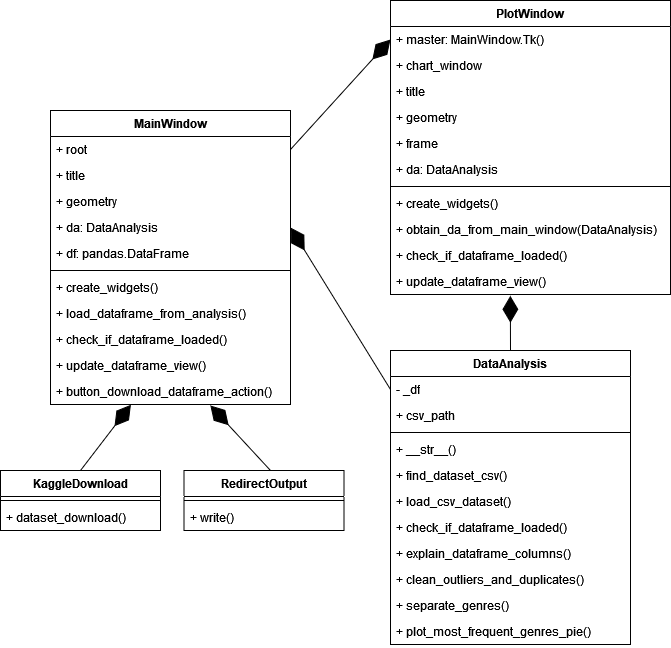

The diagram above was exported from draw.io. Its source (the exported page's mxGraphModel, read from the mxfile embedded in the PNG):
<mxGraphModel dx="1154" dy="514" grid="1" gridSize="10" guides="1" tooltips="1" connect="1" arrows="1" fold="1" page="1" pageScale="1" pageWidth="827" pageHeight="1169" math="0" shadow="0">
  <root>
    <mxCell id="0" />
    <mxCell id="1" parent="0" />
    <mxCell id="rOwRYGF0gIoP230uf601-12" value="MainWindow" style="swimlane;fontStyle=1;align=center;verticalAlign=top;childLayout=stackLayout;horizontal=1;startSize=26;horizontalStack=0;resizeParent=1;resizeParentMax=0;resizeLast=0;collapsible=1;marginBottom=0;whiteSpace=wrap;html=1;" vertex="1" parent="1">
      <mxGeometry x="120" y="170" width="240" height="294" as="geometry" />
    </mxCell>
    <mxCell id="rOwRYGF0gIoP230uf601-13" value="+ root" style="text;strokeColor=none;fillColor=none;align=left;verticalAlign=top;spacingLeft=4;spacingRight=4;overflow=hidden;rotatable=0;points=[[0,0.5],[1,0.5]];portConstraint=eastwest;whiteSpace=wrap;html=1;" vertex="1" parent="rOwRYGF0gIoP230uf601-12">
      <mxGeometry y="26" width="240" height="26" as="geometry" />
    </mxCell>
    <mxCell id="rOwRYGF0gIoP230uf601-7" value="+ title" style="text;strokeColor=none;fillColor=none;align=left;verticalAlign=top;spacingLeft=4;spacingRight=4;overflow=hidden;rotatable=0;points=[[0,0.5],[1,0.5]];portConstraint=eastwest;whiteSpace=wrap;html=1;" vertex="1" parent="rOwRYGF0gIoP230uf601-12">
      <mxGeometry y="52" width="240" height="26" as="geometry" />
    </mxCell>
    <mxCell id="rOwRYGF0gIoP230uf601-8" value="&lt;div&gt;+ geometry&lt;/div&gt;" style="text;strokeColor=none;fillColor=none;align=left;verticalAlign=top;spacingLeft=4;spacingRight=4;overflow=hidden;rotatable=0;points=[[0,0.5],[1,0.5]];portConstraint=eastwest;whiteSpace=wrap;html=1;" vertex="1" parent="rOwRYGF0gIoP230uf601-12">
      <mxGeometry y="78" width="240" height="26" as="geometry" />
    </mxCell>
    <mxCell id="rOwRYGF0gIoP230uf601-10" value="&lt;div&gt;+ da: DataAnalysis&lt;br&gt;&lt;/div&gt;" style="text;strokeColor=none;fillColor=none;align=left;verticalAlign=top;spacingLeft=4;spacingRight=4;overflow=hidden;rotatable=0;points=[[0,0.5],[1,0.5]];portConstraint=eastwest;whiteSpace=wrap;html=1;" vertex="1" parent="rOwRYGF0gIoP230uf601-12">
      <mxGeometry y="104" width="240" height="26" as="geometry" />
    </mxCell>
    <mxCell id="rOwRYGF0gIoP230uf601-11" value="+ df: pandas.DataFrame" style="text;strokeColor=none;fillColor=none;align=left;verticalAlign=top;spacingLeft=4;spacingRight=4;overflow=hidden;rotatable=0;points=[[0,0.5],[1,0.5]];portConstraint=eastwest;whiteSpace=wrap;html=1;" vertex="1" parent="rOwRYGF0gIoP230uf601-12">
      <mxGeometry y="130" width="240" height="26" as="geometry" />
    </mxCell>
    <mxCell id="rOwRYGF0gIoP230uf601-14" value="" style="line;strokeWidth=1;fillColor=none;align=left;verticalAlign=middle;spacingTop=-1;spacingLeft=3;spacingRight=3;rotatable=0;labelPosition=right;points=[];portConstraint=eastwest;strokeColor=inherit;" vertex="1" parent="rOwRYGF0gIoP230uf601-12">
      <mxGeometry y="156" width="240" height="8" as="geometry" />
    </mxCell>
    <mxCell id="rOwRYGF0gIoP230uf601-15" value="+ create_widgets()" style="text;strokeColor=none;fillColor=none;align=left;verticalAlign=top;spacingLeft=4;spacingRight=4;overflow=hidden;rotatable=0;points=[[0,0.5],[1,0.5]];portConstraint=eastwest;whiteSpace=wrap;html=1;" vertex="1" parent="rOwRYGF0gIoP230uf601-12">
      <mxGeometry y="164" width="240" height="26" as="geometry" />
    </mxCell>
    <mxCell id="rOwRYGF0gIoP230uf601-16" value="+ load_dataframe_from_analysis()" style="text;strokeColor=none;fillColor=none;align=left;verticalAlign=top;spacingLeft=4;spacingRight=4;overflow=hidden;rotatable=0;points=[[0,0.5],[1,0.5]];portConstraint=eastwest;whiteSpace=wrap;html=1;" vertex="1" parent="rOwRYGF0gIoP230uf601-12">
      <mxGeometry y="190" width="240" height="26" as="geometry" />
    </mxCell>
    <mxCell id="rOwRYGF0gIoP230uf601-17" value="&lt;div&gt;+ check_if_dataframe_loaded()&lt;/div&gt;" style="text;strokeColor=none;fillColor=none;align=left;verticalAlign=top;spacingLeft=4;spacingRight=4;overflow=hidden;rotatable=0;points=[[0,0.5],[1,0.5]];portConstraint=eastwest;whiteSpace=wrap;html=1;" vertex="1" parent="rOwRYGF0gIoP230uf601-12">
      <mxGeometry y="216" width="240" height="26" as="geometry" />
    </mxCell>
    <mxCell id="rOwRYGF0gIoP230uf601-19" value="+ update_dataframe_view()" style="text;strokeColor=none;fillColor=none;align=left;verticalAlign=top;spacingLeft=4;spacingRight=4;overflow=hidden;rotatable=0;points=[[0,0.5],[1,0.5]];portConstraint=eastwest;whiteSpace=wrap;html=1;" vertex="1" parent="rOwRYGF0gIoP230uf601-12">
      <mxGeometry y="242" width="240" height="26" as="geometry" />
    </mxCell>
    <mxCell id="rOwRYGF0gIoP230uf601-64" value="+ button_download_dataframe_action()" style="text;strokeColor=none;fillColor=none;align=left;verticalAlign=top;spacingLeft=4;spacingRight=4;overflow=hidden;rotatable=0;points=[[0,0.5],[1,0.5]];portConstraint=eastwest;whiteSpace=wrap;html=1;" vertex="1" parent="rOwRYGF0gIoP230uf601-12">
      <mxGeometry y="268" width="240" height="26" as="geometry" />
    </mxCell>
    <mxCell id="rOwRYGF0gIoP230uf601-20" value="RedirectOutput" style="swimlane;fontStyle=1;align=center;verticalAlign=top;childLayout=stackLayout;horizontal=1;startSize=26;horizontalStack=0;resizeParent=1;resizeParentMax=0;resizeLast=0;collapsible=1;marginBottom=0;whiteSpace=wrap;html=1;" vertex="1" parent="1">
      <mxGeometry x="253.5" y="530" width="160" height="60" as="geometry" />
    </mxCell>
    <mxCell id="rOwRYGF0gIoP230uf601-22" value="" style="line;strokeWidth=1;fillColor=none;align=left;verticalAlign=middle;spacingTop=-1;spacingLeft=3;spacingRight=3;rotatable=0;labelPosition=right;points=[];portConstraint=eastwest;strokeColor=inherit;" vertex="1" parent="rOwRYGF0gIoP230uf601-20">
      <mxGeometry y="26" width="160" height="8" as="geometry" />
    </mxCell>
    <mxCell id="rOwRYGF0gIoP230uf601-23" value="+ write()" style="text;strokeColor=none;fillColor=none;align=left;verticalAlign=top;spacingLeft=4;spacingRight=4;overflow=hidden;rotatable=0;points=[[0,0.5],[1,0.5]];portConstraint=eastwest;whiteSpace=wrap;html=1;" vertex="1" parent="rOwRYGF0gIoP230uf601-20">
      <mxGeometry y="34" width="160" height="26" as="geometry" />
    </mxCell>
    <mxCell id="rOwRYGF0gIoP230uf601-35" value="PlotWindow" style="swimlane;fontStyle=1;align=center;verticalAlign=top;childLayout=stackLayout;horizontal=1;startSize=26;horizontalStack=0;resizeParent=1;resizeParentMax=0;resizeLast=0;collapsible=1;marginBottom=0;whiteSpace=wrap;html=1;" vertex="1" parent="1">
      <mxGeometry x="460" y="60" width="280" height="294" as="geometry" />
    </mxCell>
    <mxCell id="rOwRYGF0gIoP230uf601-36" value="+ master: MainWindow.Tk()" style="text;strokeColor=none;fillColor=none;align=left;verticalAlign=top;spacingLeft=4;spacingRight=4;overflow=hidden;rotatable=0;points=[[0,0.5],[1,0.5]];portConstraint=eastwest;whiteSpace=wrap;html=1;" vertex="1" parent="rOwRYGF0gIoP230uf601-35">
      <mxGeometry y="26" width="280" height="26" as="geometry" />
    </mxCell>
    <mxCell id="rOwRYGF0gIoP230uf601-37" value="+ chart_window" style="text;strokeColor=none;fillColor=none;align=left;verticalAlign=top;spacingLeft=4;spacingRight=4;overflow=hidden;rotatable=0;points=[[0,0.5],[1,0.5]];portConstraint=eastwest;whiteSpace=wrap;html=1;" vertex="1" parent="rOwRYGF0gIoP230uf601-35">
      <mxGeometry y="52" width="280" height="26" as="geometry" />
    </mxCell>
    <mxCell id="rOwRYGF0gIoP230uf601-47" value="+ title" style="text;strokeColor=none;fillColor=none;align=left;verticalAlign=top;spacingLeft=4;spacingRight=4;overflow=hidden;rotatable=0;points=[[0,0.5],[1,0.5]];portConstraint=eastwest;whiteSpace=wrap;html=1;" vertex="1" parent="rOwRYGF0gIoP230uf601-35">
      <mxGeometry y="78" width="280" height="26" as="geometry" />
    </mxCell>
    <mxCell id="rOwRYGF0gIoP230uf601-48" value="&lt;div&gt;+ geometry&lt;/div&gt;" style="text;strokeColor=none;fillColor=none;align=left;verticalAlign=top;spacingLeft=4;spacingRight=4;overflow=hidden;rotatable=0;points=[[0,0.5],[1,0.5]];portConstraint=eastwest;whiteSpace=wrap;html=1;" vertex="1" parent="rOwRYGF0gIoP230uf601-35">
      <mxGeometry y="104" width="280" height="26" as="geometry" />
    </mxCell>
    <mxCell id="rOwRYGF0gIoP230uf601-46" value="+ frame" style="text;strokeColor=none;fillColor=none;align=left;verticalAlign=top;spacingLeft=4;spacingRight=4;overflow=hidden;rotatable=0;points=[[0,0.5],[1,0.5]];portConstraint=eastwest;whiteSpace=wrap;html=1;" vertex="1" parent="rOwRYGF0gIoP230uf601-35">
      <mxGeometry y="130" width="280" height="26" as="geometry" />
    </mxCell>
    <mxCell id="rOwRYGF0gIoP230uf601-39" value="&lt;div&gt;+ da: DataAnalysis&lt;br&gt;&lt;/div&gt;" style="text;strokeColor=none;fillColor=none;align=left;verticalAlign=top;spacingLeft=4;spacingRight=4;overflow=hidden;rotatable=0;points=[[0,0.5],[1,0.5]];portConstraint=eastwest;whiteSpace=wrap;html=1;" vertex="1" parent="rOwRYGF0gIoP230uf601-35">
      <mxGeometry y="156" width="280" height="26" as="geometry" />
    </mxCell>
    <mxCell id="rOwRYGF0gIoP230uf601-41" value="" style="line;strokeWidth=1;fillColor=none;align=left;verticalAlign=middle;spacingTop=-1;spacingLeft=3;spacingRight=3;rotatable=0;labelPosition=right;points=[];portConstraint=eastwest;strokeColor=inherit;" vertex="1" parent="rOwRYGF0gIoP230uf601-35">
      <mxGeometry y="182" width="280" height="8" as="geometry" />
    </mxCell>
    <mxCell id="rOwRYGF0gIoP230uf601-42" value="+ create_widgets()" style="text;strokeColor=none;fillColor=none;align=left;verticalAlign=top;spacingLeft=4;spacingRight=4;overflow=hidden;rotatable=0;points=[[0,0.5],[1,0.5]];portConstraint=eastwest;whiteSpace=wrap;html=1;" vertex="1" parent="rOwRYGF0gIoP230uf601-35">
      <mxGeometry y="190" width="280" height="26" as="geometry" />
    </mxCell>
    <mxCell id="rOwRYGF0gIoP230uf601-43" value="+ obtain_da_from_main_window(DataAnalysis)" style="text;strokeColor=none;fillColor=none;align=left;verticalAlign=top;spacingLeft=4;spacingRight=4;overflow=hidden;rotatable=0;points=[[0,0.5],[1,0.5]];portConstraint=eastwest;whiteSpace=wrap;html=1;" vertex="1" parent="rOwRYGF0gIoP230uf601-35">
      <mxGeometry y="216" width="280" height="26" as="geometry" />
    </mxCell>
    <mxCell id="rOwRYGF0gIoP230uf601-44" value="&lt;div&gt;+ check_if_dataframe_loaded()&lt;/div&gt;" style="text;strokeColor=none;fillColor=none;align=left;verticalAlign=top;spacingLeft=4;spacingRight=4;overflow=hidden;rotatable=0;points=[[0,0.5],[1,0.5]];portConstraint=eastwest;whiteSpace=wrap;html=1;" vertex="1" parent="rOwRYGF0gIoP230uf601-35">
      <mxGeometry y="242" width="280" height="26" as="geometry" />
    </mxCell>
    <mxCell id="rOwRYGF0gIoP230uf601-45" value="+ update_dataframe_view()" style="text;strokeColor=none;fillColor=none;align=left;verticalAlign=top;spacingLeft=4;spacingRight=4;overflow=hidden;rotatable=0;points=[[0,0.5],[1,0.5]];portConstraint=eastwest;whiteSpace=wrap;html=1;" vertex="1" parent="rOwRYGF0gIoP230uf601-35">
      <mxGeometry y="268" width="280" height="26" as="geometry" />
    </mxCell>
    <mxCell id="rOwRYGF0gIoP230uf601-49" value="DataAnalysis" style="swimlane;fontStyle=1;align=center;verticalAlign=top;childLayout=stackLayout;horizontal=1;startSize=26;horizontalStack=0;resizeParent=1;resizeParentMax=0;resizeLast=0;collapsible=1;marginBottom=0;whiteSpace=wrap;html=1;" vertex="1" parent="1">
      <mxGeometry x="460" y="410" width="240" height="294" as="geometry" />
    </mxCell>
    <mxCell id="rOwRYGF0gIoP230uf601-53" value="- _df" style="text;strokeColor=none;fillColor=none;align=left;verticalAlign=top;spacingLeft=4;spacingRight=4;overflow=hidden;rotatable=0;points=[[0,0.5],[1,0.5]];portConstraint=eastwest;whiteSpace=wrap;html=1;" vertex="1" parent="rOwRYGF0gIoP230uf601-49">
      <mxGeometry y="26" width="240" height="26" as="geometry" />
    </mxCell>
    <mxCell id="rOwRYGF0gIoP230uf601-50" value="&lt;div&gt;+ csv_path&lt;/div&gt;" style="text;strokeColor=none;fillColor=none;align=left;verticalAlign=top;spacingLeft=4;spacingRight=4;overflow=hidden;rotatable=0;points=[[0,0.5],[1,0.5]];portConstraint=eastwest;whiteSpace=wrap;html=1;" vertex="1" parent="rOwRYGF0gIoP230uf601-49">
      <mxGeometry y="52" width="240" height="26" as="geometry" />
    </mxCell>
    <mxCell id="rOwRYGF0gIoP230uf601-51" value="" style="line;strokeWidth=1;fillColor=none;align=left;verticalAlign=middle;spacingTop=-1;spacingLeft=3;spacingRight=3;rotatable=0;labelPosition=right;points=[];portConstraint=eastwest;strokeColor=inherit;" vertex="1" parent="rOwRYGF0gIoP230uf601-49">
      <mxGeometry y="78" width="240" height="8" as="geometry" />
    </mxCell>
    <mxCell id="rOwRYGF0gIoP230uf601-52" value="&lt;div&gt;+ __str__()&lt;/div&gt;" style="text;strokeColor=none;fillColor=none;align=left;verticalAlign=top;spacingLeft=4;spacingRight=4;overflow=hidden;rotatable=0;points=[[0,0.5],[1,0.5]];portConstraint=eastwest;whiteSpace=wrap;html=1;" vertex="1" parent="rOwRYGF0gIoP230uf601-49">
      <mxGeometry y="86" width="240" height="26" as="geometry" />
    </mxCell>
    <mxCell id="rOwRYGF0gIoP230uf601-54" value="+ find_dataset_csv()" style="text;strokeColor=none;fillColor=none;align=left;verticalAlign=top;spacingLeft=4;spacingRight=4;overflow=hidden;rotatable=0;points=[[0,0.5],[1,0.5]];portConstraint=eastwest;whiteSpace=wrap;html=1;" vertex="1" parent="rOwRYGF0gIoP230uf601-49">
      <mxGeometry y="112" width="240" height="26" as="geometry" />
    </mxCell>
    <mxCell id="rOwRYGF0gIoP230uf601-55" value="+ load_csv_dataset()" style="text;strokeColor=none;fillColor=none;align=left;verticalAlign=top;spacingLeft=4;spacingRight=4;overflow=hidden;rotatable=0;points=[[0,0.5],[1,0.5]];portConstraint=eastwest;whiteSpace=wrap;html=1;" vertex="1" parent="rOwRYGF0gIoP230uf601-49">
      <mxGeometry y="138" width="240" height="26" as="geometry" />
    </mxCell>
    <mxCell id="rOwRYGF0gIoP230uf601-56" value="&lt;div&gt;+ check_if_dataframe_loaded()&lt;/div&gt;" style="text;strokeColor=none;fillColor=none;align=left;verticalAlign=top;spacingLeft=4;spacingRight=4;overflow=hidden;rotatable=0;points=[[0,0.5],[1,0.5]];portConstraint=eastwest;whiteSpace=wrap;html=1;" vertex="1" parent="rOwRYGF0gIoP230uf601-49">
      <mxGeometry y="164" width="240" height="26" as="geometry" />
    </mxCell>
    <mxCell id="rOwRYGF0gIoP230uf601-57" value="+ explain_dataframe_columns()" style="text;strokeColor=none;fillColor=none;align=left;verticalAlign=top;spacingLeft=4;spacingRight=4;overflow=hidden;rotatable=0;points=[[0,0.5],[1,0.5]];portConstraint=eastwest;whiteSpace=wrap;html=1;" vertex="1" parent="rOwRYGF0gIoP230uf601-49">
      <mxGeometry y="190" width="240" height="26" as="geometry" />
    </mxCell>
    <mxCell id="rOwRYGF0gIoP230uf601-58" value="+ clean_outliers_and_duplicates()" style="text;strokeColor=none;fillColor=none;align=left;verticalAlign=top;spacingLeft=4;spacingRight=4;overflow=hidden;rotatable=0;points=[[0,0.5],[1,0.5]];portConstraint=eastwest;whiteSpace=wrap;html=1;" vertex="1" parent="rOwRYGF0gIoP230uf601-49">
      <mxGeometry y="216" width="240" height="26" as="geometry" />
    </mxCell>
    <mxCell id="rOwRYGF0gIoP230uf601-59" value="+ separate_genres()" style="text;strokeColor=none;fillColor=none;align=left;verticalAlign=top;spacingLeft=4;spacingRight=4;overflow=hidden;rotatable=0;points=[[0,0.5],[1,0.5]];portConstraint=eastwest;whiteSpace=wrap;html=1;" vertex="1" parent="rOwRYGF0gIoP230uf601-49">
      <mxGeometry y="242" width="240" height="26" as="geometry" />
    </mxCell>
    <mxCell id="rOwRYGF0gIoP230uf601-60" value="+ plot_most_frequent_genres_pie()" style="text;strokeColor=none;fillColor=none;align=left;verticalAlign=top;spacingLeft=4;spacingRight=4;overflow=hidden;rotatable=0;points=[[0,0.5],[1,0.5]];portConstraint=eastwest;whiteSpace=wrap;html=1;" vertex="1" parent="rOwRYGF0gIoP230uf601-49">
      <mxGeometry y="268" width="240" height="26" as="geometry" />
    </mxCell>
    <mxCell id="rOwRYGF0gIoP230uf601-65" value="KaggleDownload" style="swimlane;fontStyle=1;align=center;verticalAlign=top;childLayout=stackLayout;horizontal=1;startSize=26;horizontalStack=0;resizeParent=1;resizeParentMax=0;resizeLast=0;collapsible=1;marginBottom=0;whiteSpace=wrap;html=1;" vertex="1" parent="1">
      <mxGeometry x="70" y="530" width="160" height="60" as="geometry" />
    </mxCell>
    <mxCell id="rOwRYGF0gIoP230uf601-67" value="" style="line;strokeWidth=1;fillColor=none;align=left;verticalAlign=middle;spacingTop=-1;spacingLeft=3;spacingRight=3;rotatable=0;labelPosition=right;points=[];portConstraint=eastwest;strokeColor=inherit;" vertex="1" parent="rOwRYGF0gIoP230uf601-65">
      <mxGeometry y="26" width="160" height="8" as="geometry" />
    </mxCell>
    <mxCell id="rOwRYGF0gIoP230uf601-68" value="+ dataset_download()" style="text;strokeColor=none;fillColor=none;align=left;verticalAlign=top;spacingLeft=4;spacingRight=4;overflow=hidden;rotatable=0;points=[[0,0.5],[1,0.5]];portConstraint=eastwest;whiteSpace=wrap;html=1;" vertex="1" parent="rOwRYGF0gIoP230uf601-65">
      <mxGeometry y="34" width="160" height="26" as="geometry" />
    </mxCell>
    <mxCell id="rOwRYGF0gIoP230uf601-70" value="" style="endArrow=diamondThin;endFill=1;endSize=24;html=1;rounded=0;exitX=0.5;exitY=0;exitDx=0;exitDy=0;entryX=0.335;entryY=1.011;entryDx=0;entryDy=0;entryPerimeter=0;" edge="1" parent="1" source="rOwRYGF0gIoP230uf601-65" target="rOwRYGF0gIoP230uf601-64">
      <mxGeometry width="160" relative="1" as="geometry">
        <mxPoint x="120" y="534" as="sourcePoint" />
        <mxPoint x="240" y="464" as="targetPoint" />
      </mxGeometry>
    </mxCell>
    <mxCell id="rOwRYGF0gIoP230uf601-71" value="" style="endArrow=diamondThin;endFill=1;endSize=24;html=1;rounded=0;entryX=0.666;entryY=1.037;entryDx=0;entryDy=0;entryPerimeter=0;" edge="1" parent="1" target="rOwRYGF0gIoP230uf601-64">
      <mxGeometry width="160" relative="1" as="geometry">
        <mxPoint x="340" y="530" as="sourcePoint" />
        <mxPoint x="560" y="560" as="targetPoint" />
      </mxGeometry>
    </mxCell>
    <mxCell id="rOwRYGF0gIoP230uf601-73" value="" style="endArrow=diamondThin;endFill=1;endSize=24;html=1;rounded=0;entryX=0;entryY=0.5;entryDx=0;entryDy=0;exitX=1;exitY=0.5;exitDx=0;exitDy=0;" edge="1" parent="1" source="rOwRYGF0gIoP230uf601-13" target="rOwRYGF0gIoP230uf601-36">
      <mxGeometry width="160" relative="1" as="geometry">
        <mxPoint x="400" y="290" as="sourcePoint" />
        <mxPoint x="560" y="290" as="targetPoint" />
      </mxGeometry>
    </mxCell>
    <mxCell id="rOwRYGF0gIoP230uf601-74" value="" style="endArrow=diamondThin;endFill=1;endSize=24;html=1;rounded=0;entryX=1;entryY=0.5;entryDx=0;entryDy=0;exitX=0;exitY=0.5;exitDx=0;exitDy=0;" edge="1" parent="1" source="rOwRYGF0gIoP230uf601-53" target="rOwRYGF0gIoP230uf601-10">
      <mxGeometry width="160" relative="1" as="geometry">
        <mxPoint x="400" y="400" as="sourcePoint" />
        <mxPoint x="560" y="400" as="targetPoint" />
      </mxGeometry>
    </mxCell>
    <mxCell id="rOwRYGF0gIoP230uf601-75" value="" style="endArrow=diamondThin;endFill=1;endSize=24;html=1;rounded=0;entryX=0.428;entryY=1.05;entryDx=0;entryDy=0;entryPerimeter=0;exitX=0.5;exitY=0;exitDx=0;exitDy=0;" edge="1" parent="1" source="rOwRYGF0gIoP230uf601-49" target="rOwRYGF0gIoP230uf601-45">
      <mxGeometry width="160" relative="1" as="geometry">
        <mxPoint x="400" y="360" as="sourcePoint" />
        <mxPoint x="560" y="360" as="targetPoint" />
      </mxGeometry>
    </mxCell>
  </root>
</mxGraphModel>